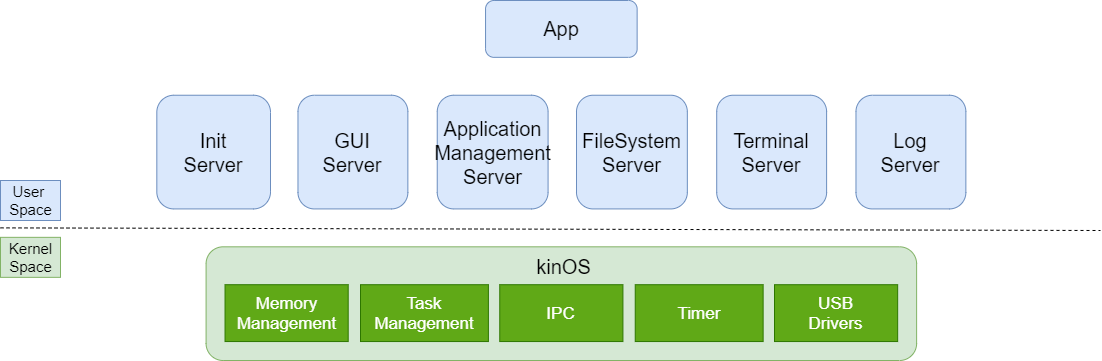

The diagram above was exported from draw.io. Its source (the exported page's mxGraphModel, read from the mxfile embedded in the PNG):
<mxGraphModel dx="1028" dy="186" grid="1" gridSize="10" guides="1" tooltips="1" connect="1" arrows="1" fold="1" page="1" pageScale="1" pageWidth="827" pageHeight="1169" math="0" shadow="0">
  <root>
    <mxCell id="0" />
    <mxCell id="1" parent="0" />
    <mxCell id="3" value="&lt;p style=&quot;line-height: 130%&quot;&gt;&lt;br&gt;&lt;/p&gt;" style="rounded=1;whiteSpace=wrap;html=1;fillColor=#d5e8d4;strokeColor=#82b366;" parent="1" vertex="1">
      <mxGeometry x="295.57915315315313" y="796.3157894736842" width="710.5270270270269" height="113.68421052631578" as="geometry" />
    </mxCell>
    <mxCell id="7" value="&lt;font style=&quot;font-size: 20px&quot;&gt;kinOS&lt;/font&gt;" style="text;html=1;resizable=0;autosize=1;align=center;verticalAlign=middle;points=[];fillColor=none;strokeColor=none;rounded=0;" parent="1" vertex="1">
      <mxGeometry x="617.6847387387387" y="805.7894736842105" width="70" height="20" as="geometry" />
    </mxCell>
    <mxCell id="10" value="&lt;font style=&quot;font-size: 17px&quot;&gt;Memory&lt;br&gt;Management&lt;/font&gt;" style="rounded=0;whiteSpace=wrap;html=1;fillColor=#60a917;strokeColor=#2D7600;fontColor=#ffffff;" parent="1" vertex="1">
      <mxGeometry x="314.5265405405405" y="834.2105263157894" width="123.158018018018" height="56.84210526315789" as="geometry" />
    </mxCell>
    <mxCell id="14" value="&lt;font style=&quot;font-size: 17px&quot;&gt;Task&lt;br&gt;Management&lt;/font&gt;" style="rounded=0;whiteSpace=wrap;html=1;fillColor=#60a917;strokeColor=#2D7600;fontColor=#ffffff;" parent="1" vertex="1">
      <mxGeometry x="450.0003603603603" y="834.2105263157894" width="127.89486486486484" height="56.84210526315789" as="geometry" />
    </mxCell>
    <mxCell id="15" value="&lt;font style=&quot;font-size: 17px&quot;&gt;IPC&lt;/font&gt;" style="rounded=0;whiteSpace=wrap;html=1;fillColor=#60a917;strokeColor=#2D7600;fontColor=#ffffff;" parent="1" vertex="1">
      <mxGeometry x="589.2636576576576" y="834.2105263157894" width="123.158018018018" height="56.84210526315789" as="geometry" />
    </mxCell>
    <mxCell id="16" value="&lt;font style=&quot;font-size: 17px&quot;&gt;USB&lt;br&gt;Drivers&lt;/font&gt;" style="rounded=0;whiteSpace=wrap;html=1;fillColor=#60a917;strokeColor=#2D7600;fontColor=#ffffff;" parent="1" vertex="1">
      <mxGeometry x="864.0007747747746" y="834.2105263157894" width="123.158018018018" height="56.84210526315789" as="geometry" />
    </mxCell>
    <mxCell id="18" value="&lt;font style=&quot;font-size: 17px&quot;&gt;Timer&lt;/font&gt;" style="rounded=0;whiteSpace=wrap;html=1;fillColor=#60a917;strokeColor=#2D7600;fontColor=#ffffff;" parent="1" vertex="1">
      <mxGeometry x="724.7374774774775" y="834.2105263157894" width="127.89486486486484" height="56.84210526315789" as="geometry" />
    </mxCell>
    <mxCell id="19" value="" style="endArrow=none;dashed=1;html=1;" parent="1" edge="1">
      <mxGeometry x="90" y="550" width="50" height="50" as="geometry">
        <mxPoint x="90" y="777.3684210526316" as="sourcePoint" />
        <mxPoint x="1190" y="780" as="targetPoint" />
      </mxGeometry>
    </mxCell>
    <mxCell id="21" value="&lt;font style=&quot;font-size: 15px&quot;&gt;Kernel&lt;br&gt;Space&lt;/font&gt;" style="text;html=1;align=center;verticalAlign=middle;resizable=0;points=[];autosize=1;strokeColor=#82b366;fillColor=#d5e8d4;" parent="1" vertex="1">
      <mxGeometry x="90" y="786.8421052631579" width="60" height="40" as="geometry" />
    </mxCell>
    <mxCell id="22" value="&lt;span style=&quot;font-size: 15px&quot;&gt;User &lt;br&gt;Space&lt;/span&gt;" style="text;html=1;align=center;verticalAlign=middle;resizable=0;points=[];autosize=1;strokeColor=#6c8ebf;fillColor=#dae8fc;" parent="1" vertex="1">
      <mxGeometry x="90" y="730" width="60" height="40" as="geometry" />
    </mxCell>
    <mxCell id="24" value="&lt;font style=&quot;font-size: 20px&quot;&gt;Init&lt;br&gt;Server&lt;/font&gt;" style="rounded=1;whiteSpace=wrap;html=1;fillColor=#dae8fc;strokeColor=#6c8ebf;" parent="1" vertex="1">
      <mxGeometry x="246.31594594594594" y="644.7368421052631" width="113.68432432432431" height="113.68421052631578" as="geometry" />
    </mxCell>
    <mxCell id="25" value="&lt;font style=&quot;font-size: 20px&quot;&gt;FileSystem&lt;br&gt;Server&lt;/font&gt;" style="rounded=1;whiteSpace=wrap;html=1;fillColor=#dae8fc;strokeColor=#6c8ebf;" parent="1" vertex="1">
      <mxGeometry x="666.0005765765766" y="644.7368421052631" width="110.84221621621622" height="113.68421052631578" as="geometry" />
    </mxCell>
    <mxCell id="26" value="&lt;font style=&quot;font-size: 20px&quot;&gt;Application&lt;br&gt;Management&lt;br&gt;Server&lt;/font&gt;" style="rounded=1;whiteSpace=wrap;html=1;fillColor=#dae8fc;strokeColor=#6c8ebf;" parent="1" vertex="1">
      <mxGeometry x="526.7372792792793" y="644.7368421052631" width="110.84221621621622" height="113.68421052631578" as="geometry" />
    </mxCell>
    <mxCell id="27" value="&lt;span style=&quot;font-size: 20px&quot;&gt;Terminal&lt;br&gt;Server&lt;br&gt;&lt;/span&gt;" style="rounded=1;whiteSpace=wrap;html=1;fillColor=#dae8fc;strokeColor=#6c8ebf;" parent="1" vertex="1">
      <mxGeometry x="806.2112432432431" y="644.7368421052631" width="109.89484684684685" height="113.68421052631578" as="geometry" />
    </mxCell>
    <mxCell id="28" value="&lt;span style=&quot;font-size: 20px&quot;&gt;Log&lt;br&gt;Server&lt;br&gt;&lt;/span&gt;" style="rounded=1;whiteSpace=wrap;html=1;fillColor=#dae8fc;strokeColor=#6c8ebf;" parent="1" vertex="1">
      <mxGeometry x="945.4745405405404" y="644.7368421052631" width="109.89484684684685" height="113.68421052631578" as="geometry" />
    </mxCell>
    <mxCell id="29" value="&lt;span style=&quot;font-size: 20px&quot;&gt;GUI&lt;br&gt;Server&lt;br&gt;&lt;/span&gt;" style="rounded=1;whiteSpace=wrap;html=1;fillColor=#dae8fc;strokeColor=#6c8ebf;" parent="1" vertex="1">
      <mxGeometry x="387.473981981982" y="644.7368421052631" width="109.89484684684685" height="113.68421052631578" as="geometry" />
    </mxCell>
    <mxCell id="31" value="&lt;span style=&quot;font-size: 20px&quot;&gt;App&lt;/span&gt;" style="rounded=1;whiteSpace=wrap;html=1;fillColor=#dae8fc;strokeColor=#6c8ebf;" parent="1" vertex="1">
      <mxGeometry x="575.053117117117" y="550" width="151.5790990990991" height="56.84210526315789" as="geometry" />
    </mxCell>
  </root>
</mxGraphModel>